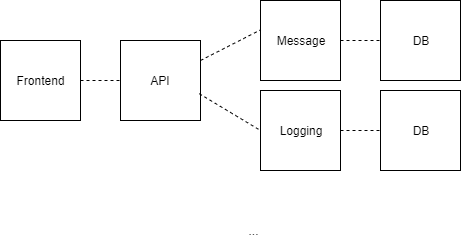

The diagram above was exported from draw.io. Its source (the exported page's mxGraphModel, read from the mxfile embedded in the PNG):
<mxGraphModel dx="1024" dy="510" grid="1" gridSize="10" guides="1" tooltips="1" connect="1" arrows="1" fold="1" page="1" pageScale="1" pageWidth="827" pageHeight="1169" math="0" shadow="0">
  <root>
    <mxCell id="0" />
    <mxCell id="1" parent="0" />
    <mxCell id="uHwzDIeDYn93pRSRb9vH-1" value="API" style="whiteSpace=wrap;html=1;aspect=fixed;" parent="1" vertex="1">
      <mxGeometry x="280" y="160" width="80" height="80" as="geometry" />
    </mxCell>
    <mxCell id="uHwzDIeDYn93pRSRb9vH-2" value="Logging" style="whiteSpace=wrap;html=1;aspect=fixed;" parent="1" vertex="1">
      <mxGeometry x="420" y="210" width="80" height="80" as="geometry" />
    </mxCell>
    <mxCell id="uHwzDIeDYn93pRSRb9vH-8" value="..." style="text;html=1;strokeColor=none;fillColor=none;align=center;verticalAlign=middle;whiteSpace=wrap;rounded=0;strokeWidth=10;" parent="1" vertex="1">
      <mxGeometry x="393" y="340" width="40" height="20" as="geometry" />
    </mxCell>
    <mxCell id="uHwzDIeDYn93pRSRb9vH-9" value="Message" style="whiteSpace=wrap;html=1;aspect=fixed;strokeColor=#000000;strokeWidth=1;fillColor=#ffffff;" parent="1" vertex="1">
      <mxGeometry x="420" y="120" width="80" height="80" as="geometry" />
    </mxCell>
    <mxCell id="ZEvhvz0gI1dU3SKevNKh-1" value="Frontend" style="whiteSpace=wrap;html=1;aspect=fixed;" vertex="1" parent="1">
      <mxGeometry x="160" y="160" width="80" height="80" as="geometry" />
    </mxCell>
    <mxCell id="ZEvhvz0gI1dU3SKevNKh-3" value="DB" style="whiteSpace=wrap;html=1;aspect=fixed;" vertex="1" parent="1">
      <mxGeometry x="540" y="120" width="80" height="80" as="geometry" />
    </mxCell>
    <mxCell id="ZEvhvz0gI1dU3SKevNKh-4" value="DB" style="whiteSpace=wrap;html=1;aspect=fixed;" vertex="1" parent="1">
      <mxGeometry x="540" y="210" width="80" height="80" as="geometry" />
    </mxCell>
    <mxCell id="ZEvhvz0gI1dU3SKevNKh-5" value="" style="endArrow=none;dashed=1;html=1;exitX=1;exitY=0.5;exitDx=0;exitDy=0;entryX=0;entryY=0.5;entryDx=0;entryDy=0;" edge="1" parent="1" source="ZEvhvz0gI1dU3SKevNKh-1" target="uHwzDIeDYn93pRSRb9vH-1">
      <mxGeometry width="50" height="50" relative="1" as="geometry">
        <mxPoint x="160" y="440" as="sourcePoint" />
        <mxPoint x="210" y="390" as="targetPoint" />
      </mxGeometry>
    </mxCell>
    <mxCell id="ZEvhvz0gI1dU3SKevNKh-6" value="" style="endArrow=none;dashed=1;html=1;exitX=1;exitY=0.25;exitDx=0;exitDy=0;entryX=0.005;entryY=0.365;entryDx=0;entryDy=0;entryPerimeter=0;" edge="1" parent="1" source="uHwzDIeDYn93pRSRb9vH-1" target="uHwzDIeDYn93pRSRb9vH-9">
      <mxGeometry width="50" height="50" relative="1" as="geometry">
        <mxPoint x="250" y="210" as="sourcePoint" />
        <mxPoint x="290" y="210" as="targetPoint" />
      </mxGeometry>
    </mxCell>
    <mxCell id="ZEvhvz0gI1dU3SKevNKh-7" value="" style="endArrow=none;dashed=1;html=1;exitX=0.985;exitY=0.665;exitDx=0;exitDy=0;entryX=0;entryY=0.5;entryDx=0;entryDy=0;exitPerimeter=0;" edge="1" parent="1" source="uHwzDIeDYn93pRSRb9vH-1" target="uHwzDIeDYn93pRSRb9vH-2">
      <mxGeometry width="50" height="50" relative="1" as="geometry">
        <mxPoint x="260" y="220" as="sourcePoint" />
        <mxPoint x="300" y="220" as="targetPoint" />
      </mxGeometry>
    </mxCell>
    <mxCell id="ZEvhvz0gI1dU3SKevNKh-8" value="" style="endArrow=none;dashed=1;html=1;exitX=1;exitY=0.5;exitDx=0;exitDy=0;entryX=0;entryY=0.5;entryDx=0;entryDy=0;" edge="1" parent="1" source="uHwzDIeDYn93pRSRb9vH-9" target="ZEvhvz0gI1dU3SKevNKh-3">
      <mxGeometry width="50" height="50" relative="1" as="geometry">
        <mxPoint x="270" y="230" as="sourcePoint" />
        <mxPoint x="310" y="230" as="targetPoint" />
      </mxGeometry>
    </mxCell>
    <mxCell id="ZEvhvz0gI1dU3SKevNKh-9" value="" style="endArrow=none;dashed=1;html=1;exitX=1;exitY=0.5;exitDx=0;exitDy=0;entryX=0;entryY=0.5;entryDx=0;entryDy=0;" edge="1" parent="1" source="uHwzDIeDYn93pRSRb9vH-2" target="ZEvhvz0gI1dU3SKevNKh-4">
      <mxGeometry width="50" height="50" relative="1" as="geometry">
        <mxPoint x="280" y="240" as="sourcePoint" />
        <mxPoint x="536" y="244" as="targetPoint" />
      </mxGeometry>
    </mxCell>
  </root>
</mxGraphModel>